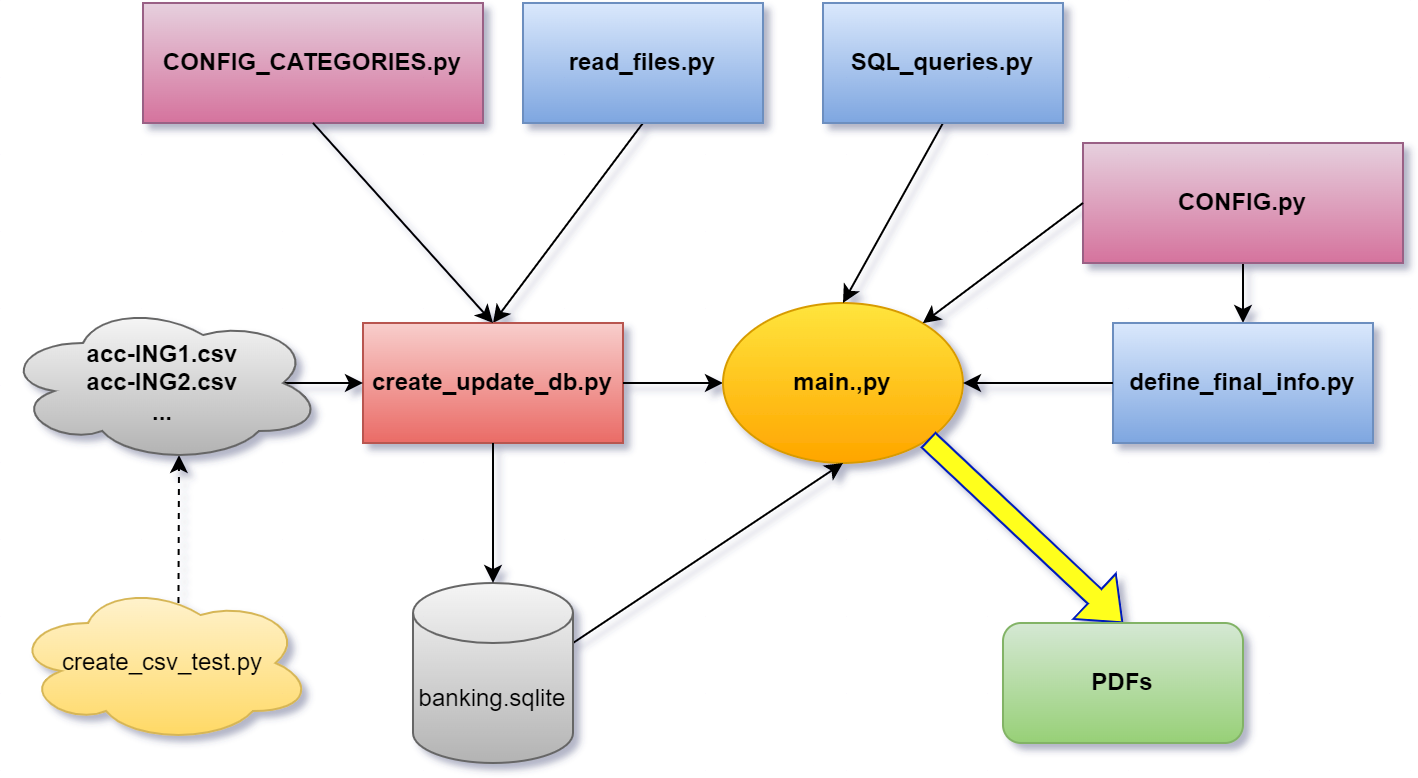

The diagram above was exported from draw.io. Its source (the exported page's mxGraphModel, read from the mxfile embedded in the PNG):
<mxGraphModel dx="782" dy="1061" grid="1" gridSize="10" guides="1" tooltips="1" connect="1" arrows="1" fold="1" page="1" pageScale="1" pageWidth="827" pageHeight="1169" math="0" shadow="0">
  <root>
    <mxCell id="0" />
    <mxCell id="1" parent="0" />
    <mxCell id="ZP3F0qfLs4Ay_S_0ALhW-35" value="" style="rounded=0;orthogonalLoop=1;jettySize=auto;html=1;entryX=0.5;entryY=0;entryDx=0;entryDy=0;exitX=0.5;exitY=1;exitDx=0;exitDy=0;" edge="1" parent="1" source="ZP3F0qfLs4Ay_S_0ALhW-8" target="ZP3F0qfLs4Ay_S_0ALhW-20">
      <mxGeometry relative="1" as="geometry">
        <mxPoint x="360" y="480" as="sourcePoint" />
        <mxPoint x="450" y="420" as="targetPoint" />
      </mxGeometry>
    </mxCell>
    <mxCell id="ZP3F0qfLs4Ay_S_0ALhW-9" value="" style="rounded=0;orthogonalLoop=1;jettySize=auto;html=1;entryX=0.5;entryY=0;entryDx=0;entryDy=0;exitX=0.5;exitY=1;exitDx=0;exitDy=0;" edge="1" parent="1" source="ZP3F0qfLs4Ay_S_0ALhW-4" target="ZP3F0qfLs4Ay_S_0ALhW-1">
      <mxGeometry relative="1" as="geometry">
        <mxPoint x="180" y="300" as="sourcePoint" />
      </mxGeometry>
    </mxCell>
    <mxCell id="ZP3F0qfLs4Ay_S_0ALhW-1" value="&lt;b&gt;create_update_db.py&lt;/b&gt;" style="rounded=0;whiteSpace=wrap;html=1;fillColor=#f8cecc;strokeColor=#b85450;gradientColor=#ea6b66;" vertex="1" parent="1">
      <mxGeometry x="200" y="340" width="130" height="60" as="geometry" />
    </mxCell>
    <mxCell id="ZP3F0qfLs4Ay_S_0ALhW-23" style="edgeStyle=none;rounded=0;orthogonalLoop=1;jettySize=auto;html=1;exitX=0.875;exitY=0.5;exitDx=0;exitDy=0;exitPerimeter=0;entryX=0;entryY=0.5;entryDx=0;entryDy=0;startArrow=none;" edge="1" parent="1" source="ZP3F0qfLs4Ay_S_0ALhW-40" target="ZP3F0qfLs4Ay_S_0ALhW-1">
      <mxGeometry relative="1" as="geometry">
        <mxPoint x="136" y="370" as="sourcePoint" />
      </mxGeometry>
    </mxCell>
    <mxCell id="ZP3F0qfLs4Ay_S_0ALhW-4" value="&lt;b&gt;read_files.py&lt;/b&gt;" style="rounded=0;whiteSpace=wrap;html=1;fillColor=#dae8fc;strokeColor=#6c8ebf;gradientColor=#7ea6e0;" vertex="1" parent="1">
      <mxGeometry x="280" y="180" width="120" height="60" as="geometry" />
    </mxCell>
    <mxCell id="ZP3F0qfLs4Ay_S_0ALhW-8" value="&lt;b&gt;CONFIG.py&lt;/b&gt;" style="rounded=0;whiteSpace=wrap;html=1;fillColor=#e6d0de;strokeColor=#996185;gradientColor=#d5739d;" vertex="1" parent="1">
      <mxGeometry x="560" y="250" width="160" height="60" as="geometry" />
    </mxCell>
    <mxCell id="ZP3F0qfLs4Ay_S_0ALhW-16" style="edgeStyle=none;rounded=0;orthogonalLoop=1;jettySize=auto;html=1;entryX=0;entryY=0.5;entryDx=0;entryDy=0;exitX=1;exitY=0.5;exitDx=0;exitDy=0;" edge="1" parent="1" source="ZP3F0qfLs4Ay_S_0ALhW-1" target="ZP3F0qfLs4Ay_S_0ALhW-13">
      <mxGeometry relative="1" as="geometry" />
    </mxCell>
    <mxCell id="ZP3F0qfLs4Ay_S_0ALhW-11" value="&lt;b&gt;CONFIG_CATEGORIES.py&lt;/b&gt;" style="rounded=0;whiteSpace=wrap;html=1;fillColor=#e6d0de;strokeColor=#996185;gradientColor=#d5739d;" vertex="1" parent="1">
      <mxGeometry x="90" y="180" width="170" height="60" as="geometry" />
    </mxCell>
    <mxCell id="ZP3F0qfLs4Ay_S_0ALhW-12" value="" style="rounded=0;orthogonalLoop=1;jettySize=auto;html=1;entryX=0.5;entryY=0;entryDx=0;entryDy=0;exitX=0.5;exitY=1;exitDx=0;exitDy=0;" edge="1" parent="1" target="ZP3F0qfLs4Ay_S_0ALhW-1" source="ZP3F0qfLs4Ay_S_0ALhW-11">
      <mxGeometry relative="1" as="geometry">
        <mxPoint x="270" y="150" as="sourcePoint" />
        <mxPoint x="270" y="400" as="targetPoint" />
      </mxGeometry>
    </mxCell>
    <mxCell id="ZP3F0qfLs4Ay_S_0ALhW-13" value="&lt;b&gt;main.,py&lt;/b&gt;" style="ellipse;whiteSpace=wrap;html=1;fillColor=#FFE53D;strokeColor=#d79b00;gradientColor=#ffa500;" vertex="1" parent="1">
      <mxGeometry x="380" y="330" width="120" height="80" as="geometry" />
    </mxCell>
    <mxCell id="ZP3F0qfLs4Ay_S_0ALhW-14" value="" style="rounded=0;orthogonalLoop=1;jettySize=auto;html=1;entryX=0.5;entryY=1;entryDx=0;entryDy=0;exitX=1;exitY=0;exitDx=0;exitDy=30;exitPerimeter=0;" edge="1" parent="1" source="ZP3F0qfLs4Ay_S_0ALhW-43" target="ZP3F0qfLs4Ay_S_0ALhW-13">
      <mxGeometry relative="1" as="geometry">
        <mxPoint x="360" y="480" as="sourcePoint" />
        <mxPoint x="370" y="490" as="targetPoint" />
      </mxGeometry>
    </mxCell>
    <mxCell id="ZP3F0qfLs4Ay_S_0ALhW-18" value="" style="rounded=0;orthogonalLoop=1;jettySize=auto;html=1;entryX=0.5;entryY=0;entryDx=0;entryDy=0;exitX=0.5;exitY=1;exitDx=0;exitDy=0;" edge="1" parent="1" target="ZP3F0qfLs4Ay_S_0ALhW-13" source="ZP3F0qfLs4Ay_S_0ALhW-19">
      <mxGeometry relative="1" as="geometry">
        <mxPoint x="370" y="310" as="sourcePoint" />
      </mxGeometry>
    </mxCell>
    <mxCell id="ZP3F0qfLs4Ay_S_0ALhW-19" value="&lt;b&gt;SQL_queries.py&lt;/b&gt;" style="rounded=0;whiteSpace=wrap;html=1;fillColor=#dae8fc;strokeColor=#6c8ebf;gradientColor=#7ea6e0;" vertex="1" parent="1">
      <mxGeometry x="430" y="180" width="120" height="60" as="geometry" />
    </mxCell>
    <mxCell id="ZP3F0qfLs4Ay_S_0ALhW-20" value="&lt;b&gt;define_final_info.py&lt;/b&gt;" style="rounded=0;whiteSpace=wrap;html=1;fillColor=#dae8fc;strokeColor=#6c8ebf;gradientColor=#7ea6e0;" vertex="1" parent="1">
      <mxGeometry x="575" y="340" width="130" height="60" as="geometry" />
    </mxCell>
    <mxCell id="ZP3F0qfLs4Ay_S_0ALhW-21" value="" style="endArrow=classic;html=1;rounded=0;exitX=0;exitY=0.5;exitDx=0;exitDy=0;entryX=1;entryY=0.5;entryDx=0;entryDy=0;" edge="1" parent="1" source="ZP3F0qfLs4Ay_S_0ALhW-20" target="ZP3F0qfLs4Ay_S_0ALhW-13">
      <mxGeometry width="50" height="50" relative="1" as="geometry">
        <mxPoint x="290" y="570" as="sourcePoint" />
        <mxPoint x="520" y="320" as="targetPoint" />
      </mxGeometry>
    </mxCell>
    <mxCell id="ZP3F0qfLs4Ay_S_0ALhW-24" value="" style="shape=flexArrow;endArrow=classic;html=1;rounded=0;exitX=1;exitY=1;exitDx=0;exitDy=0;fillColor=#FFFF1F;strokeColor=#001DBC;entryX=0.5;entryY=0;entryDx=0;entryDy=0;" edge="1" parent="1" source="ZP3F0qfLs4Ay_S_0ALhW-13" target="ZP3F0qfLs4Ay_S_0ALhW-25">
      <mxGeometry width="50" height="50" relative="1" as="geometry">
        <mxPoint x="290" y="560" as="sourcePoint" />
        <mxPoint x="560" y="500" as="targetPoint" />
      </mxGeometry>
    </mxCell>
    <mxCell id="ZP3F0qfLs4Ay_S_0ALhW-25" value="&lt;b&gt;PDFs&lt;/b&gt;" style="rounded=1;whiteSpace=wrap;html=1;fillColor=#d5e8d4;strokeColor=#82b366;gradientColor=#97d077;" vertex="1" parent="1">
      <mxGeometry x="520" y="490" width="120" height="60" as="geometry" />
    </mxCell>
    <mxCell id="ZP3F0qfLs4Ay_S_0ALhW-38" style="edgeStyle=none;rounded=0;orthogonalLoop=1;jettySize=auto;html=1;exitX=0.55;exitY=0.95;exitDx=0;exitDy=0;exitPerimeter=0;entryX=0.55;entryY=0.95;entryDx=0;entryDy=0;entryPerimeter=0;dashed=1;strokeColor=default;fillColor=#FFFF1F;strokeWidth=1;startArrow=none;" edge="1" parent="1" source="ZP3F0qfLs4Ay_S_0ALhW-36" target="ZP3F0qfLs4Ay_S_0ALhW-40">
      <mxGeometry relative="1" as="geometry">
        <mxPoint x="112.5" y="188" as="sourcePoint" />
        <mxPoint x="100.67999999999995" y="340.6400000000001" as="targetPoint" />
      </mxGeometry>
    </mxCell>
    <mxCell id="ZP3F0qfLs4Ay_S_0ALhW-36" value="create_csv_test.py" style="ellipse;shape=cloud;whiteSpace=wrap;html=1;fillColor=#fff2cc;strokeColor=#d6b656;gradientColor=#ffd966;" vertex="1" parent="1">
      <mxGeometry x="25" y="470" width="150" height="80" as="geometry" />
    </mxCell>
    <mxCell id="ZP3F0qfLs4Ay_S_0ALhW-40" value="&lt;b&gt;acc-ING1.csv&lt;br&gt;acc-ING2.csv&lt;br&gt;...&lt;/b&gt;" style="ellipse;shape=cloud;whiteSpace=wrap;html=1;fillColor=#f5f5f5;gradientColor=#b3b3b3;strokeColor=#666666;" vertex="1" parent="1">
      <mxGeometry x="20" y="330" width="160" height="80" as="geometry" />
    </mxCell>
    <mxCell id="ZP3F0qfLs4Ay_S_0ALhW-42" value="" style="endArrow=classic;html=1;rounded=0;strokeColor=default;strokeWidth=1;fillColor=#FFFF1F;exitX=0;exitY=0.5;exitDx=0;exitDy=0;" edge="1" parent="1" source="ZP3F0qfLs4Ay_S_0ALhW-8" target="ZP3F0qfLs4Ay_S_0ALhW-13">
      <mxGeometry width="50" height="50" relative="1" as="geometry">
        <mxPoint x="330" y="560" as="sourcePoint" />
        <mxPoint x="380" y="510" as="targetPoint" />
      </mxGeometry>
    </mxCell>
    <mxCell id="ZP3F0qfLs4Ay_S_0ALhW-43" value="banking.sqlite" style="shape=cylinder3;whiteSpace=wrap;html=1;boundedLbl=1;backgroundOutline=1;size=15;fillColor=#f5f5f5;gradientColor=#b3b3b3;strokeColor=#666666;" vertex="1" parent="1">
      <mxGeometry x="225" y="470" width="80" height="90" as="geometry" />
    </mxCell>
    <mxCell id="ZP3F0qfLs4Ay_S_0ALhW-44" value="" style="endArrow=classic;html=1;rounded=0;strokeColor=default;strokeWidth=1;fillColor=#FFFF1F;exitX=0.5;exitY=1;exitDx=0;exitDy=0;entryX=0.5;entryY=0;entryDx=0;entryDy=0;entryPerimeter=0;" edge="1" parent="1" source="ZP3F0qfLs4Ay_S_0ALhW-1" target="ZP3F0qfLs4Ay_S_0ALhW-43">
      <mxGeometry width="50" height="50" relative="1" as="geometry">
        <mxPoint x="330" y="560" as="sourcePoint" />
        <mxPoint x="380" y="510" as="targetPoint" />
      </mxGeometry>
    </mxCell>
  </root>
</mxGraphModel>